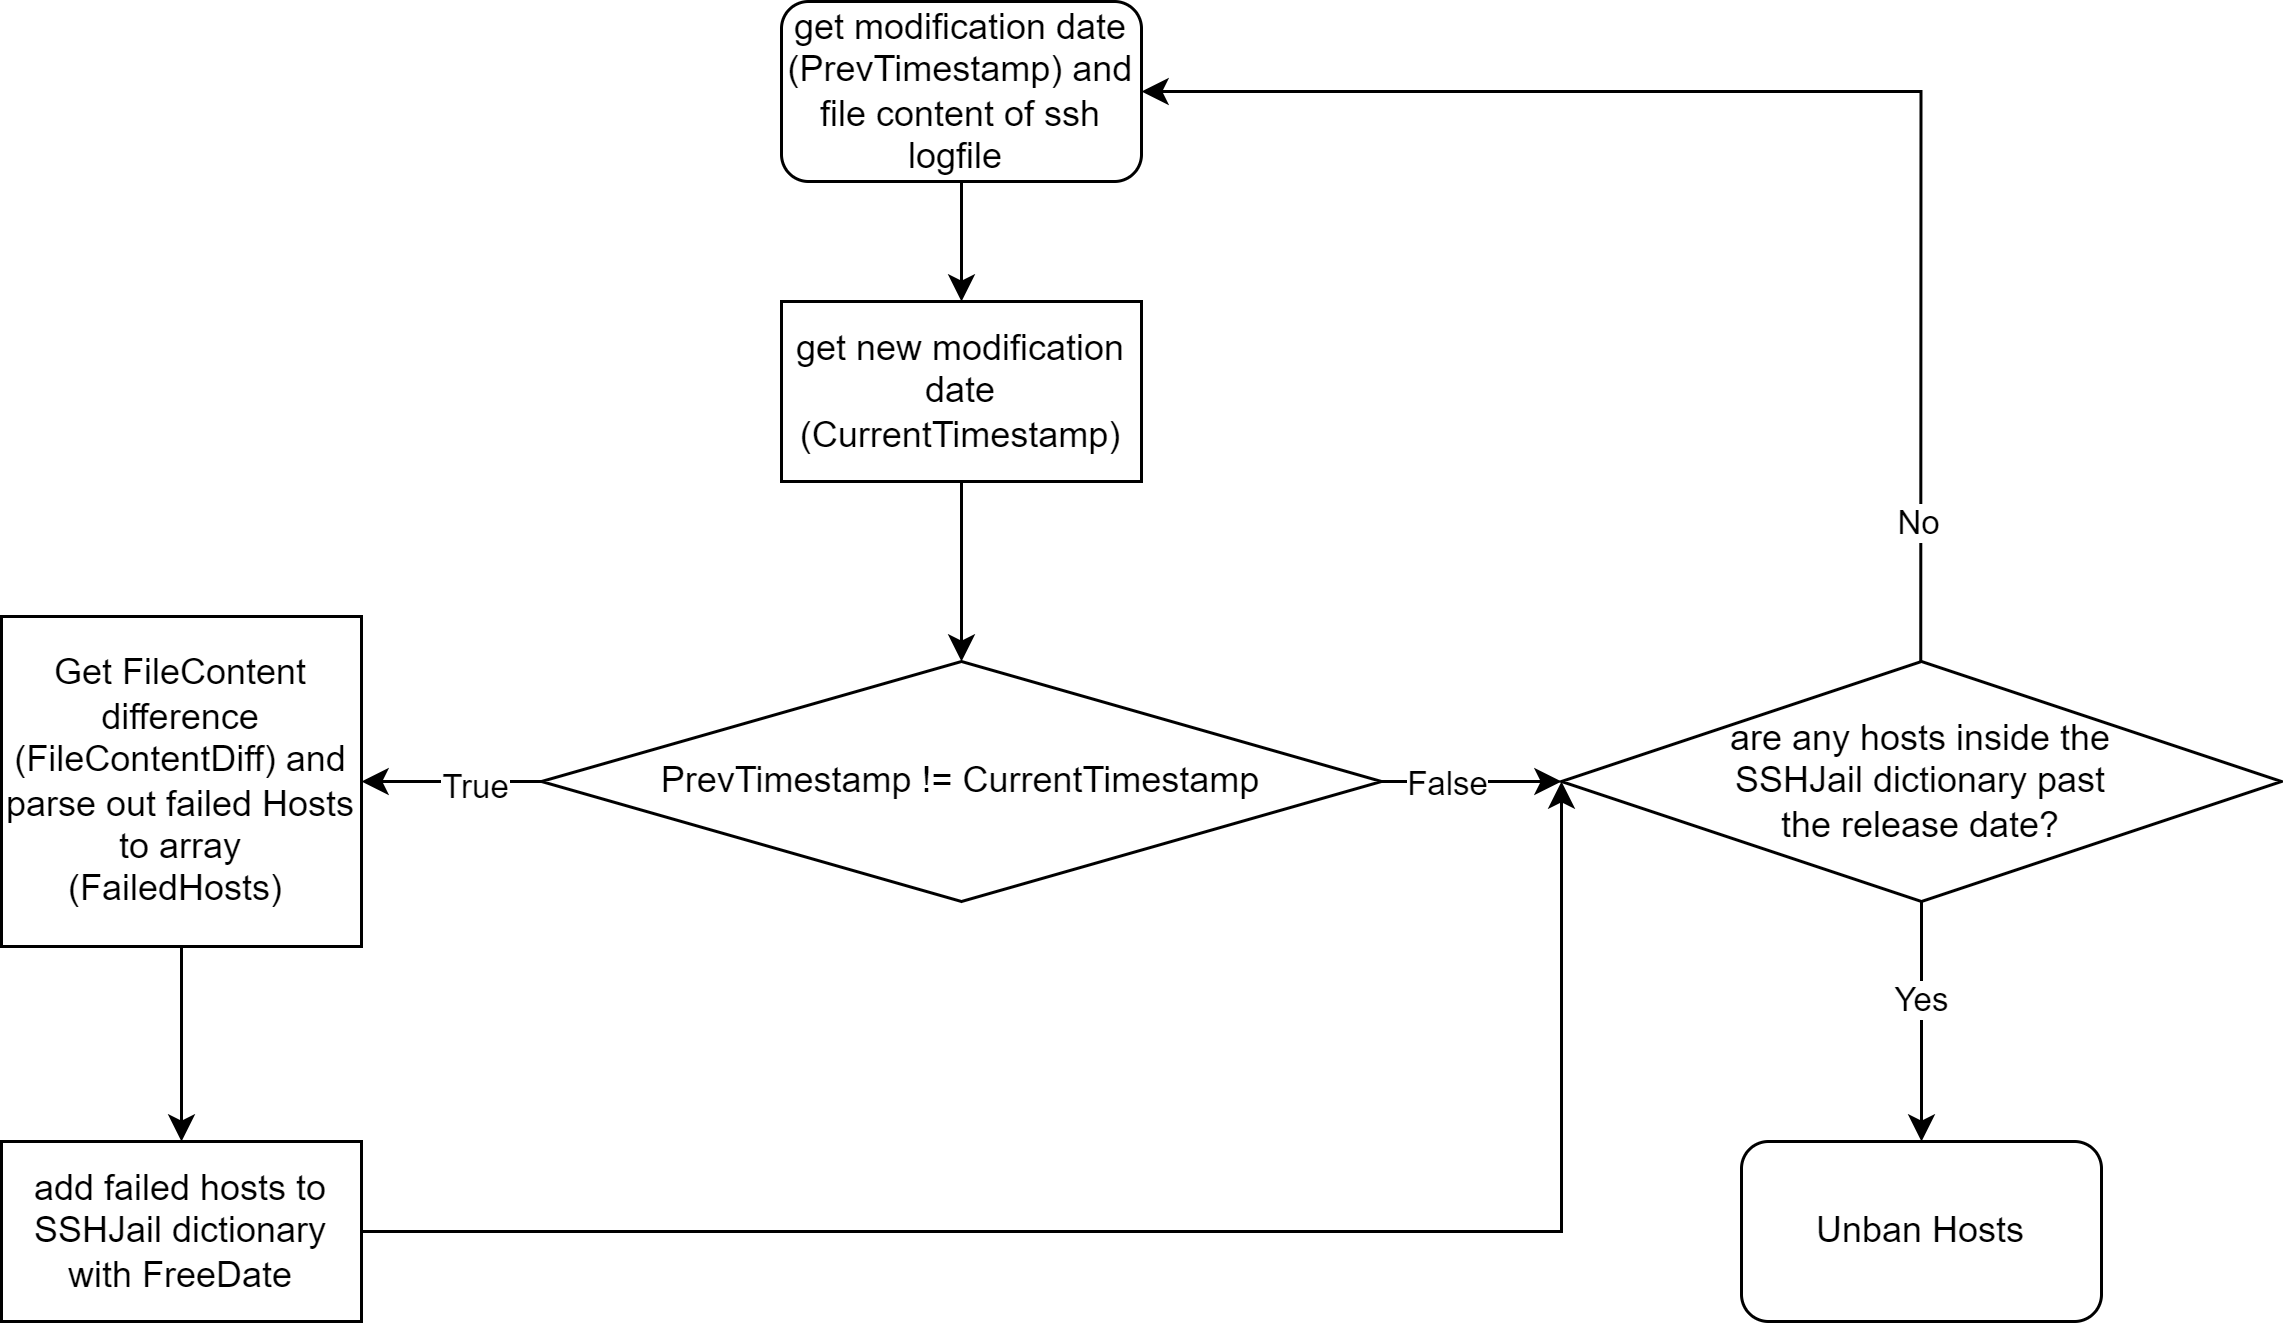

The diagram above was exported from draw.io. Its source (the exported page's mxGraphModel, read from the mxfile embedded in the PNG):
<mxGraphModel dx="1050" dy="491" grid="1" gridSize="10" guides="1" tooltips="1" connect="1" arrows="1" fold="1" page="1" pageScale="1" pageWidth="827" pageHeight="1169" math="0" shadow="0">
  <root>
    <mxCell id="WIyWlLk6GJQsqaUBKTNV-0" />
    <mxCell id="WIyWlLk6GJQsqaUBKTNV-1" parent="WIyWlLk6GJQsqaUBKTNV-0" />
    <mxCell id="X9nLs87e2qN8Zrledvs7-2" style="edgeStyle=orthogonalEdgeStyle;rounded=0;orthogonalLoop=1;jettySize=auto;html=1;entryX=0.5;entryY=0;entryDx=0;entryDy=0;" parent="WIyWlLk6GJQsqaUBKTNV-1" source="X9nLs87e2qN8Zrledvs7-0" edge="1">
      <mxGeometry relative="1" as="geometry">
        <mxPoint x="380" y="119.99999999999994" as="targetPoint" />
      </mxGeometry>
    </mxCell>
    <mxCell id="X9nLs87e2qN8Zrledvs7-0" value="get modification date (PrevTimestamp) and file content of ssh logfile&amp;nbsp;" style="rounded=1;whiteSpace=wrap;html=1;" parent="WIyWlLk6GJQsqaUBKTNV-1" vertex="1">
      <mxGeometry x="320" y="20" width="120" height="60" as="geometry" />
    </mxCell>
    <mxCell id="GcV_i3jyWEXHvW11UBz9-0" style="edgeStyle=orthogonalEdgeStyle;rounded=0;orthogonalLoop=1;jettySize=auto;html=1;" edge="1" parent="WIyWlLk6GJQsqaUBKTNV-1" source="X9nLs87e2qN8Zrledvs7-4" target="X9nLs87e2qN8Zrledvs7-5">
      <mxGeometry relative="1" as="geometry" />
    </mxCell>
    <mxCell id="X9nLs87e2qN8Zrledvs7-4" value="get new modification date (CurrentTimestamp)" style="rounded=0;whiteSpace=wrap;html=1;" parent="WIyWlLk6GJQsqaUBKTNV-1" vertex="1">
      <mxGeometry x="320" y="120" width="120" height="60" as="geometry" />
    </mxCell>
    <mxCell id="X9nLs87e2qN8Zrledvs7-8" style="edgeStyle=orthogonalEdgeStyle;rounded=0;orthogonalLoop=1;jettySize=auto;html=1;entryX=1;entryY=0.5;entryDx=0;entryDy=0;" parent="WIyWlLk6GJQsqaUBKTNV-1" source="X9nLs87e2qN8Zrledvs7-5" target="X9nLs87e2qN8Zrledvs7-6" edge="1">
      <mxGeometry relative="1" as="geometry" />
    </mxCell>
    <mxCell id="X9nLs87e2qN8Zrledvs7-10" value="True" style="edgeLabel;html=1;align=center;verticalAlign=middle;resizable=0;points=[];" parent="X9nLs87e2qN8Zrledvs7-8" vertex="1" connectable="0">
      <mxGeometry x="-0.2333" y="1" relative="1" as="geometry">
        <mxPoint as="offset" />
      </mxGeometry>
    </mxCell>
    <mxCell id="X9nLs87e2qN8Zrledvs7-9" style="edgeStyle=orthogonalEdgeStyle;rounded=0;orthogonalLoop=1;jettySize=auto;html=1;entryX=0;entryY=0.5;entryDx=0;entryDy=0;" parent="WIyWlLk6GJQsqaUBKTNV-1" source="X9nLs87e2qN8Zrledvs7-5" edge="1">
      <mxGeometry relative="1" as="geometry">
        <mxPoint x="580" y="280" as="targetPoint" />
      </mxGeometry>
    </mxCell>
    <mxCell id="X9nLs87e2qN8Zrledvs7-11" value="False" style="edgeLabel;html=1;align=center;verticalAlign=middle;resizable=0;points=[];" parent="X9nLs87e2qN8Zrledvs7-9" vertex="1" connectable="0">
      <mxGeometry x="-0.3065" relative="1" as="geometry">
        <mxPoint as="offset" />
      </mxGeometry>
    </mxCell>
    <mxCell id="X9nLs87e2qN8Zrledvs7-5" value="PrevTimestamp != CurrentTimestamp" style="rhombus;whiteSpace=wrap;html=1;" parent="WIyWlLk6GJQsqaUBKTNV-1" vertex="1">
      <mxGeometry x="240" y="240" width="280" height="80" as="geometry" />
    </mxCell>
    <mxCell id="X9nLs87e2qN8Zrledvs7-19" style="edgeStyle=orthogonalEdgeStyle;rounded=0;orthogonalLoop=1;jettySize=auto;html=1;entryX=0.5;entryY=0;entryDx=0;entryDy=0;" parent="WIyWlLk6GJQsqaUBKTNV-1" source="X9nLs87e2qN8Zrledvs7-6" target="X9nLs87e2qN8Zrledvs7-18" edge="1">
      <mxGeometry relative="1" as="geometry" />
    </mxCell>
    <mxCell id="X9nLs87e2qN8Zrledvs7-6" value="Get FileContent difference (FileContentDiff) and parse out failed Hosts to array (FailedHosts)&amp;nbsp;" style="rounded=0;whiteSpace=wrap;html=1;" parent="WIyWlLk6GJQsqaUBKTNV-1" vertex="1">
      <mxGeometry x="60" y="225" width="120" height="110" as="geometry" />
    </mxCell>
    <mxCell id="X9nLs87e2qN8Zrledvs7-13" style="edgeStyle=orthogonalEdgeStyle;rounded=0;orthogonalLoop=1;jettySize=auto;html=1;entryX=1;entryY=0.5;entryDx=0;entryDy=0;exitX=0.499;exitY=0.016;exitDx=0;exitDy=0;exitPerimeter=0;" parent="WIyWlLk6GJQsqaUBKTNV-1" source="X9nLs87e2qN8Zrledvs7-12" target="X9nLs87e2qN8Zrledvs7-0" edge="1">
      <mxGeometry relative="1" as="geometry">
        <mxPoint x="700" y="220" as="sourcePoint" />
        <Array as="points">
          <mxPoint x="700" y="50" />
        </Array>
      </mxGeometry>
    </mxCell>
    <mxCell id="X9nLs87e2qN8Zrledvs7-14" value="No" style="edgeLabel;html=1;align=center;verticalAlign=middle;resizable=0;points=[];" parent="X9nLs87e2qN8Zrledvs7-13" vertex="1" connectable="0">
      <mxGeometry x="-0.7886" y="1" relative="1" as="geometry">
        <mxPoint as="offset" />
      </mxGeometry>
    </mxCell>
    <mxCell id="3_xMHziZ5nsmbhOkdaCF-0" style="edgeStyle=orthogonalEdgeStyle;rounded=0;orthogonalLoop=1;jettySize=auto;html=1;entryX=0.5;entryY=0;entryDx=0;entryDy=0;" parent="WIyWlLk6GJQsqaUBKTNV-1" source="X9nLs87e2qN8Zrledvs7-12" target="X9nLs87e2qN8Zrledvs7-15" edge="1">
      <mxGeometry relative="1" as="geometry" />
    </mxCell>
    <mxCell id="3_xMHziZ5nsmbhOkdaCF-1" value="Yes" style="edgeLabel;html=1;align=center;verticalAlign=middle;resizable=0;points=[];" parent="3_xMHziZ5nsmbhOkdaCF-0" vertex="1" connectable="0">
      <mxGeometry x="-0.1893" y="-1" relative="1" as="geometry">
        <mxPoint as="offset" />
      </mxGeometry>
    </mxCell>
    <mxCell id="X9nLs87e2qN8Zrledvs7-12" value="are any hosts inside the &lt;br&gt;SSHJail dictionary past &lt;br&gt;the release date?" style="rhombus;whiteSpace=wrap;html=1;" parent="WIyWlLk6GJQsqaUBKTNV-1" vertex="1">
      <mxGeometry x="580" y="240" width="240" height="80" as="geometry" />
    </mxCell>
    <mxCell id="X9nLs87e2qN8Zrledvs7-15" value="Unban Hosts" style="rounded=1;whiteSpace=wrap;html=1;" parent="WIyWlLk6GJQsqaUBKTNV-1" vertex="1">
      <mxGeometry x="640" y="400" width="120" height="60" as="geometry" />
    </mxCell>
    <mxCell id="X9nLs87e2qN8Zrledvs7-21" style="edgeStyle=orthogonalEdgeStyle;rounded=0;orthogonalLoop=1;jettySize=auto;html=1;entryX=0;entryY=0.5;entryDx=0;entryDy=0;" parent="WIyWlLk6GJQsqaUBKTNV-1" source="X9nLs87e2qN8Zrledvs7-18" target="X9nLs87e2qN8Zrledvs7-12" edge="1">
      <mxGeometry relative="1" as="geometry">
        <Array as="points">
          <mxPoint x="580" y="430" />
        </Array>
      </mxGeometry>
    </mxCell>
    <mxCell id="X9nLs87e2qN8Zrledvs7-18" value="add failed hosts to SSHJail dictionary with FreeDate" style="rounded=0;whiteSpace=wrap;html=1;" parent="WIyWlLk6GJQsqaUBKTNV-1" vertex="1">
      <mxGeometry x="60" y="400" width="120" height="60" as="geometry" />
    </mxCell>
  </root>
</mxGraphModel>